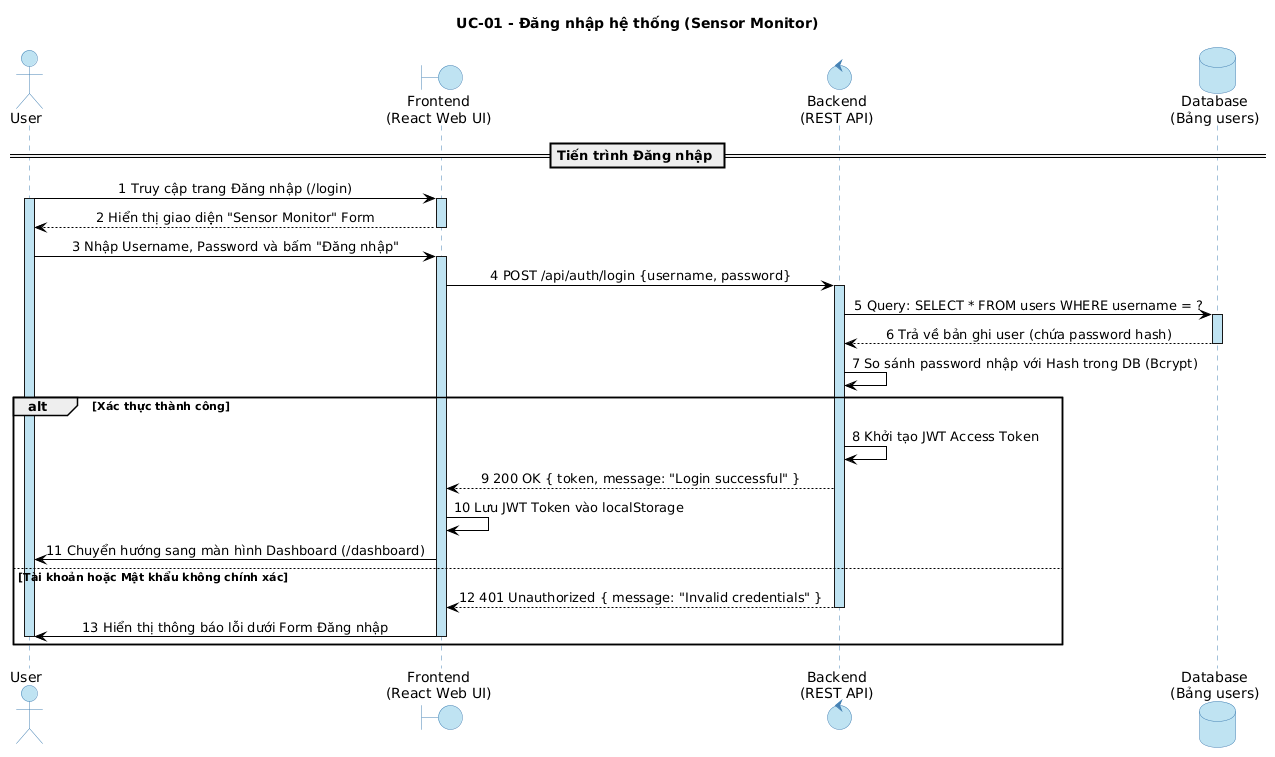

The diagram above was rendered by PlantUML. Its source (embedded in the PNG):
@startuml
skinparam monochrome false
skinparam SequenceMessageAlign center
skinparam Shadowing false

' ===== MÀU CHUNG =====
skinparam ParticipantBackgroundColor #BFE3F2
skinparam ParticipantBorderColor #4682B4
skinparam ParticipantFontColor black

' ===== FE =====
skinparam BoundaryBackgroundColor #BFE3F2
skinparam BoundaryBorderColor #4682B4
skinparam BoundaryFontColor black

' ===== BE =====
skinparam ControlBackgroundColor #BFE3F2
skinparam ControlBorderColor #4682B4
skinparam ControlFontColor black

' ===== DATABASE =====
skinparam DatabaseBackgroundColor #BFE3F2
skinparam DatabaseBorderColor #4682B4
skinparam DatabaseFontColor black

' ===== USER =====
skinparam ActorBackgroundColor #BFE3F2
skinparam ActorBorderColor #4682B4
skinparam ActorFontColor black

' ===== ACTIVATION BAR + LIFELINE =====
skinparam sequence {
    ActivationBackgroundColor #BFE3F2
    ActivationBorderColor #4682B4

    LifeLineBackgroundColor #BFE3F2
    LifeLineBorderColor #4682B4

    ArrowColor black
    ArrowFontColor black
}

title UC-01 - Đăng nhập hệ thống (Sensor Monitor)

actor User
boundary "Frontend\n(React Web UI)" as FE
control "Backend\n(REST API)" as BE
database "Database\n(Bảng users)" as DB

== Tiến trình Đăng nhập ==

User -> FE: 1 Truy cập trang Đăng nhập (/login)
activate User
activate FE
FE --> User: 2 Hiển thị giao diện "Sensor Monitor" Form
deactivate FE

User -> FE: 3 Nhập Username, Password và bấm "Đăng nhập"
activate FE
FE -> BE: 4 POST /api/auth/login {username, password}
activate BE

BE -> DB: 5 Query: SELECT * FROM users WHERE username = ?
activate DB
DB --> BE: 6 Trả về bản ghi user (chứa password hash)
deactivate DB

BE -> BE: 7 So sánh password nhập với Hash trong DB (Bcrypt)

alt Xác thực thành công
    BE -> BE: 8 Khởi tạo JWT Access Token
    BE --> FE: 9 200 OK { token, message: "Login successful" }
    
    FE -> FE: 10 Lưu JWT Token vào localStorage
    FE -> User: 11 Chuyển hướng sang màn hình Dashboard (/dashboard)
    
else Tài khoản hoặc Mật khẩu không chính xác
    BE --> FE: 12 401 Unauthorized { message: "Invalid credentials" }
    deactivate BE
    FE -> User: 13 Hiển thị thông báo lỗi dưới Form Đăng nhập
    deactivate FE
    deactivate User
end
@enduml